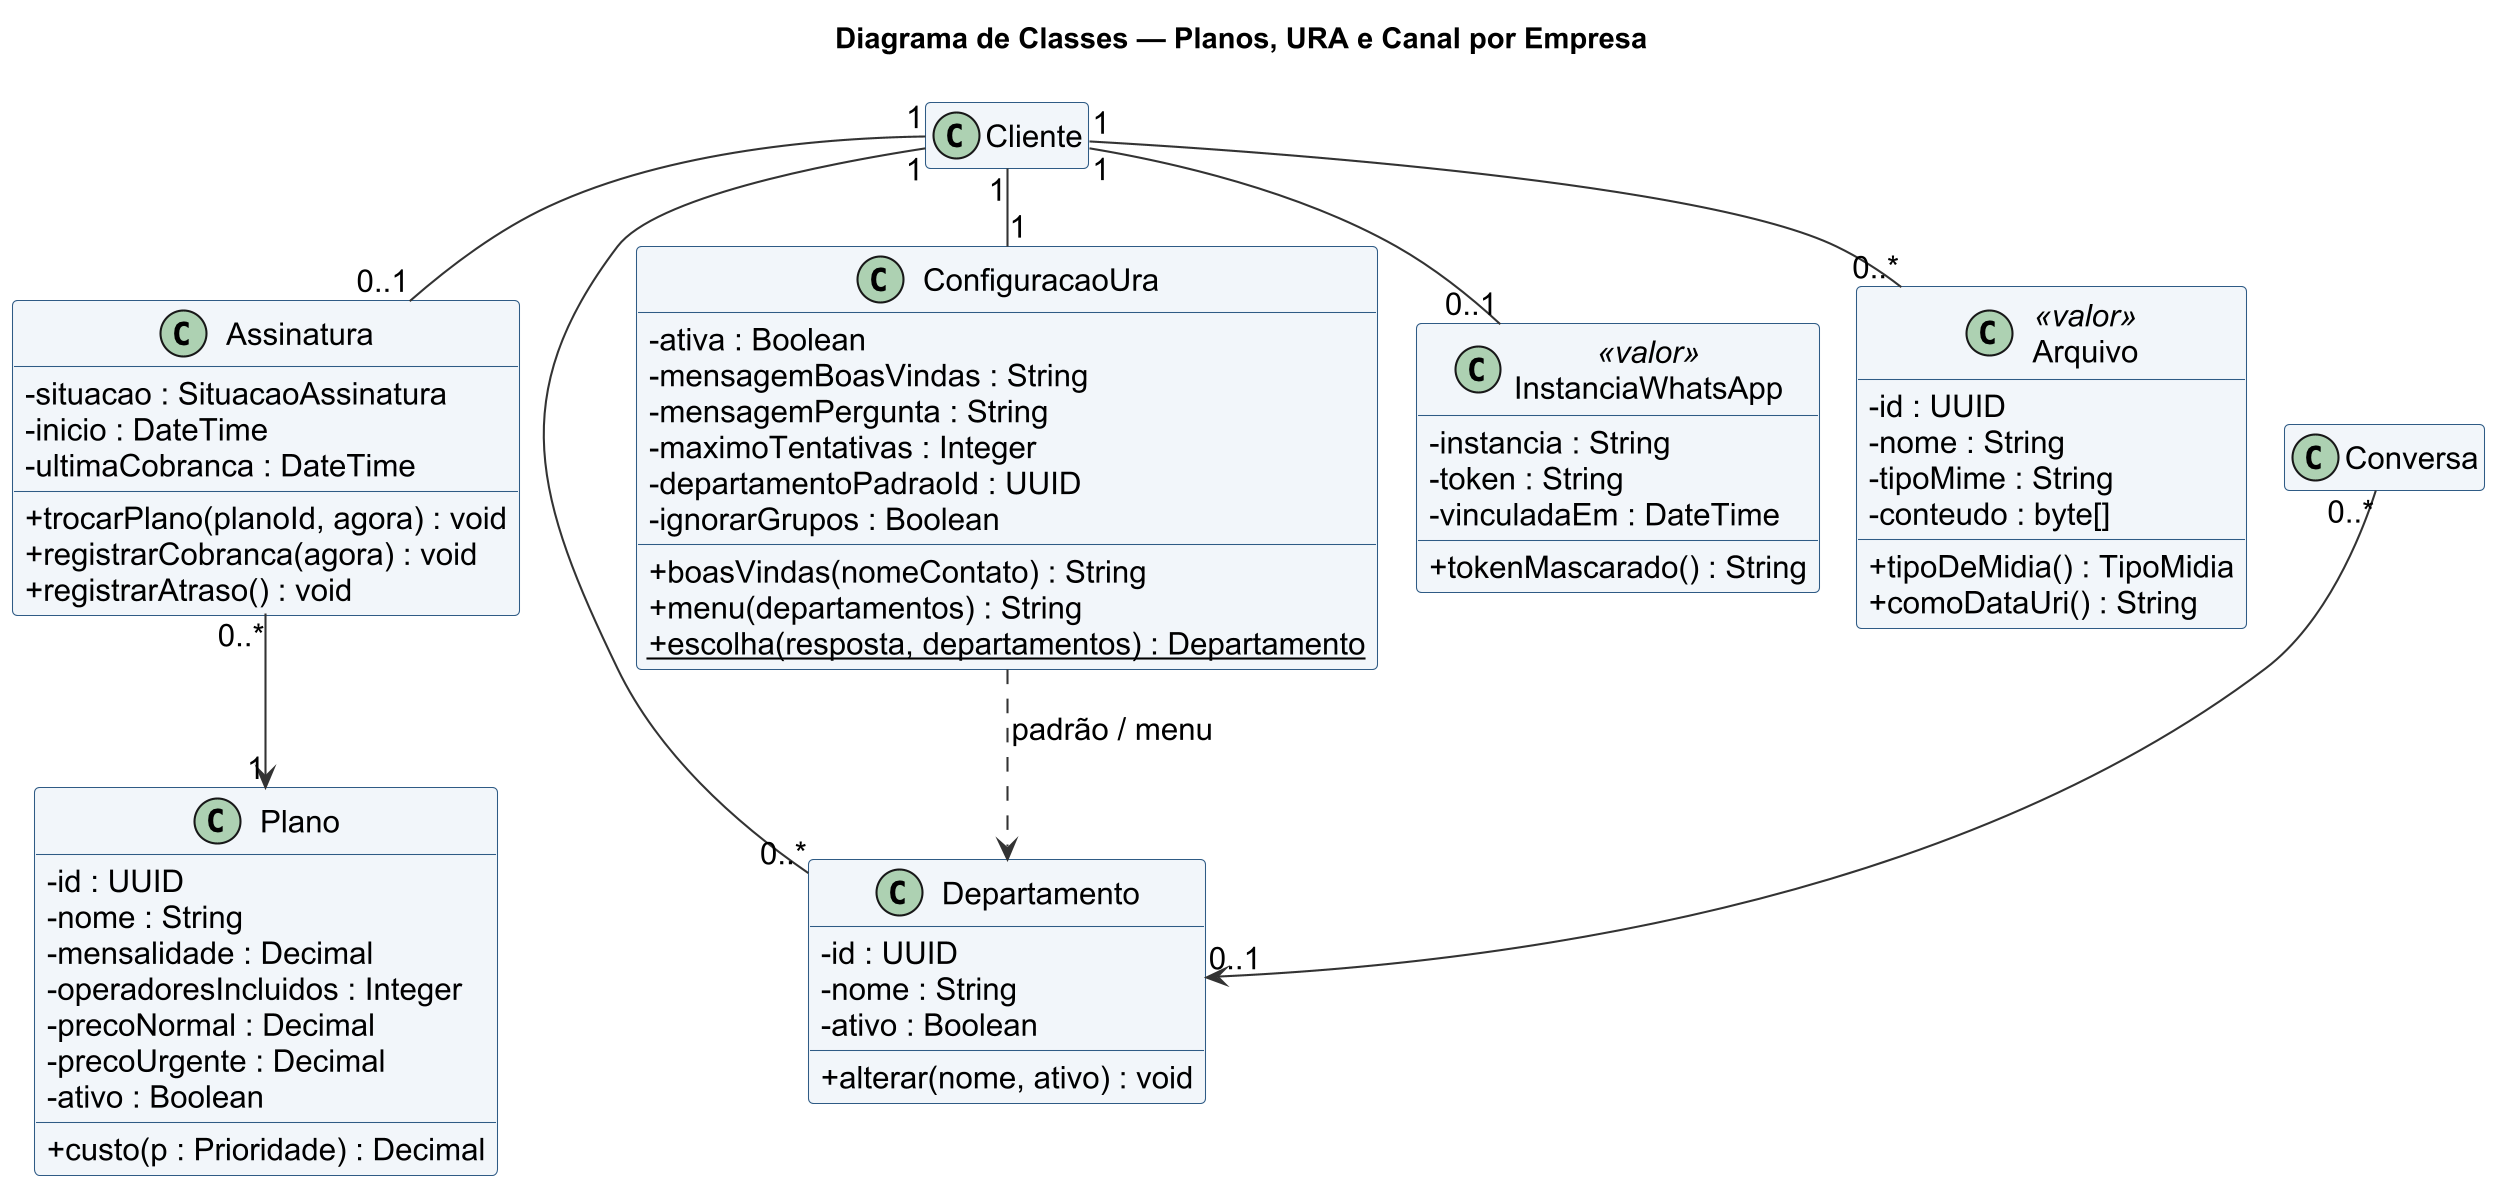

The diagram above was rendered by PlantUML. Its source (embedded in the PNG):
@startuml
skinparamlocked dpi 200
!pragma layout smetana
!include skin.iuml
title Diagrama de Classes — Planos, URA e Canal por Empresa
hide empty members
skinparam classAttributeIconSize 0

class Cliente
class Conversa
class Plano {
  - id : UUID
  - nome : String
  - mensalidade : Decimal
  - operadoresIncluidos : Integer
  - precoNormal : Decimal
  - precoUrgente : Decimal
  - ativo : Boolean
  + custo(p : Prioridade) : Decimal
}
class Assinatura {
  - situacao : SituacaoAssinatura
  - inicio : DateTime
  - ultimaCobranca : DateTime
  + trocarPlano(planoId, agora) : void
  + registrarCobranca(agora) : void
  + registrarAtraso() : void
}
class Departamento {
  - id : UUID
  - nome : String
  - ativo : Boolean
  + alterar(nome, ativo) : void
}
class ConfiguracaoUra {
  - ativa : Boolean
  - mensagemBoasVindas : String
  - mensagemPergunta : String
  - maximoTentativas : Integer
  - departamentoPadraoId : UUID
  - ignorarGrupos : Boolean
  + boasVindas(nomeContato) : String
  + menu(departamentos) : String
  + {static} escolha(resposta, departamentos) : Departamento
}
class InstanciaWhatsApp <<valor>> {
  - instancia : String
  - token : String
  - vinculadaEm : DateTime
  + tokenMascarado() : String
}
class Arquivo <<valor>> {
  - id : UUID
  - nome : String
  - tipoMime : String
  - conteudo : byte[]
  + tipoDeMidia() : TipoMidia
  + comoDataUri() : String
}

Cliente "1" -- "0..1" Assinatura
Assinatura "0..*" --> "1" Plano
Cliente "1" -- "0..*" Departamento
Cliente "1" -- "1" ConfiguracaoUra
ConfiguracaoUra ..> Departamento : padrão / menu
Conversa "0..*" --> "0..1" Departamento
Cliente "1" -- "0..1" InstanciaWhatsApp
Cliente "1" -- "0..*" Arquivo
@enduml